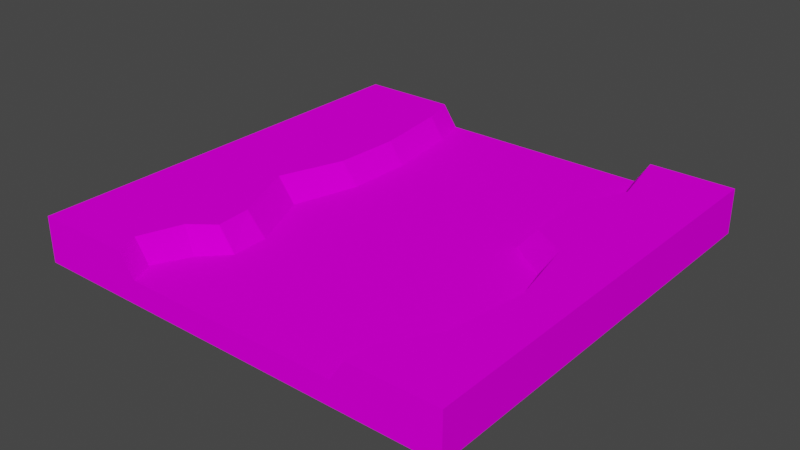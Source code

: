 # Source: trail_path.blend  (saved by Blender 3.6.13; exported with 4.5.12 LTS)
import bpy
from mathutils import Matrix  # noqa: F401  (used for matrix-valued properties, if any)

bpy.ops.wm.read_factory_settings(use_empty=True)
scene = bpy.context.scene
scene.name = 'Scene'

# ---- collections
col_collection = bpy.data.collections.new('Collection'); scene.collection.children.link(col_collection)

# ---- images (referenced by path relative to the original .blend; pixels are not part of the script)
import os
ASSET_DIR = os.environ.get("B2B_ASSET_DIR", "")  # directory of the original .blend (textures are referenced by path, not embedded)
HERE = os.path.dirname(os.path.abspath(__file__))  # packed textures are extracted next to this script under _unpacked/

def load_image(name, relpath, width, height, colorspace="sRGB"):
    """Load a texture the original file referenced (path relative to the .blend, or extracted next to this script)."""
    p = next((c for c in (os.path.join(HERE, relpath), os.path.join(ASSET_DIR, relpath)) if relpath and os.path.exists(c)), "")
    if p:
        img = bpy.data.images.load(p, check_existing=True)
        img.name = name
    else:  # same state as the original file: an image datablock whose file is absent (Cycles renders it pink)
        img = bpy.data.images.new(name, width, height)
        img.source = "FILE"
        img.filepath = "//" + (relpath or name)
    img.colorspace_settings.name = colorspace
    return img
img_trail_path_tex_png = load_image('trail_path_tex.png', 'Textures/trail_path_tex.png', 1024, 1024, 'sRGB')

# ---- materials (node trees are filled in below, after node groups)
mat_trail_path_material = bpy.data.materials.new('trail_path_material')
mat_trail_path_material.alpha_threshold = 0.0
mat_trail_path_material.use_transparent_shadow = False
mat_trail_path_material.roughness = 0.5
mat_trail_path_material.line_color = (0.0, 0.0, 0.0, 1.0)

# ---- material node trees
mat_trail_path_material.use_nodes = True; mat_trail_path_material.node_tree.nodes.clear()
_N = mat_trail_path_material.node_tree.nodes; _L = mat_trail_path_material.node_tree.links
n0 = _N.new('ShaderNodeOutputMaterial'); n0.name = 'Material Output'; n0.location = (300, 300)
n1 = _N.new('ShaderNodeTexImage'); n1.name = 'Image Texture'; n1.location = (-386, 211)
n1.image = img_trail_path_tex_png
n2 = _N.new('ShaderNodeBsdfDiffuse'); n2.name = 'Diffuse BSDF'; n2.location = (43, 256)
_L.new(n1.outputs[0], n2.inputs[0])
_L.new(n2.outputs[0], n0.inputs[0])
n0.is_active_output = True

# ---- world
world_world = bpy.data.worlds.new('World'); scene.world = world_world
world_world.use_nodes = True; world_world.node_tree.nodes.clear()
_N = world_world.node_tree.nodes; _L = world_world.node_tree.links
n0 = _N.new('ShaderNodeOutputWorld'); n0.name = 'World Output'; n0.location = (300, 300)
n1 = _N.new('ShaderNodeBackground'); n1.name = 'Background'; n1.location = (10, 300)
n1.inputs[0].default_value = (0.05088, 0.05088, 0.05088, 1.0)
_L.new(n1.outputs[0], n0.inputs[0])
n0.is_active_output = True
world_world.color = (0.05088, 0.05088, 0.05088)
world_world.use_sun_shadow = False
world_world.sun_shadow_jitter_overblur = 0.0

# ---- meshes
me_cube = bpy.data.meshes.new('Cube')
me_cube.from_pydata([(10.0, 10.0, 0.1673), (10.0, 10.0, -0.9205), (10.0, -10.0, 0.1673), (10.0, -10.0, -0.9205), (-10.0, 10.0, 0.1673), (-10.0, 10.0, -0.9205), (-10.0, -10.0, 0.1673), (-10.0, -10.0, -0.9205), (5.35, 10.0, 0.1673), (5.35, -10.0, 0.1673), (6.014, 6.861, 0.1673), (4.849, 4.466, 0.1673), (4.849, 1.458, 0.1673), (6.725, 0.1311, 0.1673), (7.47, -2.845, 0.1673), (6.92, -6.501, 0.1673), (5.561, -8.669, 0.1673), (-4.714, -10.0, 0.1673), (-4.714, 10.0, 0.1673), (-4.196, 8.284, 0.1673), (-3.744, 4.661, 0.1673), (-3.808, 1.587, 0.1673), (-4.682, -1.487, 0.1673), (-3.355, -4.463, 0.1673), (-3.323, -6.178, 0.1673), (-4.423, -7.31, 0.1673), (-5.199, -8.895, 0.1673), (-5.431, -10.0, 1.193), (-10.0, -10.0, 1.193), (10.0, 10.0, 1.193), (10.0, -10.0, 1.193), (-10.0, 10.0, 1.193), (6.027, 10.0, 1.193), (6.027, -10.0, 1.193), (6.674, 6.861, 1.193), (5.607, 4.466, 1.193), (5.704, 1.587, 1.193), (7.321, 0.584, 1.193), (8.033, -2.845, 1.193), (7.483, -6.501, 1.193), (6.124, -8.669, 1.193), (-5.431, 10.0, 1.193), (-4.913, 8.284, 1.193), (-4.46, 4.661, 1.193), (-4.619, 1.587, 1.193), (-5.661, -1.356, 1.193), (-4.297, -4.482, 1.193), (-4.171, -6.122, 1.193), (-5.252, -6.954, 1.193), (-5.916, -8.895, 1.193), (0.1763, 10.0, 0.1673), (-0.01506, -10.0, 0.1673), (0.08063, 0.0, 0.1673), (0.03278, -5.0, 0.1673), (0.1285, 5.0, 0.1673), (-10.0, 0.0, 1.193), (10.0, 0.0, 1.193), (2.668, -10.0, 0.1673), (-2.365, -10.0, 0.1673), (-2.269, 10.0, 0.1673), (2.763, 10.0, 0.1673)], [], [(6, 17, 27, 28), (3, 2, 9, 57, 51, 58, 17, 6, 7), (7, 6, 4, 5), (5, 1, 3, 7), (1, 0, 2, 3), (5, 4, 18, 59, 50, 60, 8, 0, 1), (29, 32, 34, 35, 36, 37, 38, 39, 40, 33, 30, 56), (23, 22, 45, 46), (27, 49, 48, 47, 46, 45, 44, 43, 42, 41, 31, 55, 28), (16, 9, 33, 40), (8, 10, 34, 32), (24, 23, 46, 47), (2, 0, 29, 56, 30), (10, 11, 35, 34), (25, 24, 47, 48), (18, 4, 31, 41), (11, 12, 36, 35), (26, 25, 48, 49), (4, 6, 28, 55, 31), (19, 18, 41, 42), (12, 13, 37, 36), (17, 26, 49, 27), (0, 8, 32, 29), (20, 19, 42, 43), (13, 14, 38, 37), (21, 20, 43, 44), (14, 15, 39, 38), (22, 21, 44, 45), (15, 16, 40, 39), (9, 2, 30, 33), (53, 57, 16), (16, 15, 53), (26, 58, 25), (24, 53, 23), (23, 53, 22), (53, 52, 22), (22, 52, 21), (52, 54, 21), (21, 54, 20), (20, 54, 19), (9, 16, 57), (51, 53, 58), (57, 53, 51), (17, 58, 26), (11, 10, 54), (12, 11, 54), (54, 52, 12), (12, 52, 13), (14, 13, 52), (52, 53, 14), (14, 53, 15), (25, 58, 24), (53, 24, 58), (19, 59, 18), (54, 59, 19), (59, 54, 50), (60, 54, 10), (60, 10, 8), (54, 60, 50)])
_uv = me_cube.uv_layers.new(name='UVMap')
_uv.uv.foreach_set('vector', [0.1602, 0.9999, 0.1602, 0.7357, 0.2115, 0.7715, 0.2115, 0.9999, 0.1059, 6.503e-05, 0.1602, 6.503e-05, 0.1602, 0.2325, 0.1602, 0.3666, 0.1602, 0.5008, 0.1602, 0.6182, 0.1602, 0.7357, 0.1602, 0.9999, 0.1059, 0.9999, 0.375, 0.0, 0.625, 0.0, 0.625, 0.25, 0.375, 0.25, 0.125, 0.5, 0.375, 0.5, 0.375, 0.75, 0.125, 0.75, 0.375, 0.5, 0.625, 0.5, 0.625, 0.75, 0.375, 0.75, 6.504e-05, 6.503e-05, 0.05445, 6.503e-05, 0.05445, 0.2643, 0.05445, 0.3866, 0.05445, 0.5088, 0.05445, 0.6382, 0.05445, 0.7675, 0.05445, 0.9999, 6.5e-05, 0.9999, 1.0, 1.0, 0.8185, 1.0, 0.8474, 0.8452, 0.8021, 0.7238, 0.8028, 0.5918, 0.8737, 0.5344, 0.9048, 0.3588, 0.8798, 0.1684, 0.8252, 0.05674, 0.8185, -0.0002039, 1.0, -0.0002039, 1.0, 0.5, 0.3338, 0.2793, 0.2744, 0.4257, 0.2068, 0.4302, 0.2681, 0.2748, 0.2168, -0.0002039, 0.2006, 0.05515, 0.2287, 0.1569, 0.2753, 0.2008, 0.2681, 0.2748, 0.2068, 0.4302, 0.2508, 0.5815, 0.2578, 0.7326, 0.2356, 0.9107, 0.2168, 1.0, 8.762e-06, 1.0, 8.765e-06, 0.5, 8.762e-06, -0.0002039, 0.7762, 0.06856, 0.7655, -0.0002039, 0.8185, -0.0002039, 0.8252, 0.05674, 0.7655, 1.0, 0.7957, 0.8489, 0.8474, 0.8452, 0.8185, 1.0, 0.3352, 0.1917, 0.3338, 0.2793, 0.2681, 0.2748, 0.2753, 0.2008, 0.625, 0.75, 0.625, 0.5, 0.625, 0.5, 0.625, 0.625, 0.625, 0.75, 0.7957, 0.8489, 0.7453, 0.7293, 0.8021, 0.7238, 0.8474, 0.8452, 0.2879, 0.1305, 0.3352, 0.1917, 0.2753, 0.2008, 0.2287, 0.1569, 0.05445, 0.2643, 0.05445, 6.503e-05, 0.1057, 6.504e-05, 0.1057, 0.2285, 0.7453, 0.7293, 0.749, 0.573, 0.8028, 0.5918, 0.8021, 0.7238, 0.2578, 0.05719, 0.2879, 0.1305, 0.2287, 0.1569, 0.2006, 0.05515, 0.625, 0.25, 0.625, 0.0, 0.625, 0.0, 0.625, 0.125, 0.625, 0.25, 0.2946, 0.9161, 0.2759, 1.0, 0.2168, 1.0, 0.2356, 0.9107, 0.749, 0.573, 0.8301, 0.4972, 0.8737, 0.5344, 0.8028, 0.5918, 0.2759, -0.0002039, 0.2578, 0.05719, 0.2006, 0.05515, 0.2168, -0.0002039, 0.05445, 0.9999, 0.05445, 0.7675, 0.1057, 0.8013, 0.1057, 0.9999, 0.3162, 0.734, 0.2946, 0.9161, 0.2356, 0.9107, 0.2578, 0.7326, 0.8301, 0.4972, 0.8532, 0.3579, 0.9048, 0.3588, 0.8737, 0.5344, 0.3137, 0.5781, 0.3162, 0.734, 0.2578, 0.7326, 0.2508, 0.5815, 0.8532, 0.3579, 0.8283, 0.1792, 0.8798, 0.1684, 0.9048, 0.3588, 0.2744, 0.4257, 0.3137, 0.5781, 0.2508, 0.5815, 0.2068, 0.4302, 0.8283, 0.1792, 0.7762, 0.06856, 0.8252, 0.05674, 0.8798, 0.1684, 0.1602, 0.2325, 0.1602, 6.503e-05, 0.2115, 6.498e-05, 0.2115, 0.1987, 0.5047, 0.2498, 0.6351, -0.0002039, 0.7762, 0.06856, 0.7762, 0.06856, 0.8283, 0.1792, 0.5047, 0.2498, 0.2578, 0.05719, 0.3866, -0.0002039, 0.2879, 0.1305, 0.3352, 0.1917, 0.5047, 0.2498, 0.3338, 0.2793, 0.3338, 0.2793, 0.5047, 0.2498, 0.2744, 0.4257, 0.5047, 0.2498, 0.5069, 0.5001, 0.2744, 0.4257, 0.2744, 0.4257, 0.5069, 0.5001, 0.3137, 0.5781, 0.5069, 0.5001, 0.509, 0.7503, 0.3137, 0.5781, 0.3137, 0.5781, 0.509, 0.7503, 0.3162, 0.734, 0.3162, 0.734, 0.509, 0.7503, 0.2946, 0.9161, 0.7655, -0.0002039, 0.7762, 0.06856, 0.6351, -0.0002039, 0.5026, -0.0002039, 0.5047, 0.2498, 0.3866, -0.0002039, 0.6351, -0.0002039, 0.5047, 0.2498, 0.5026, -0.0002039, 0.2759, -0.0002039, 0.3866, -0.0002039, 0.2578, 0.05719, 0.7453, 0.7293, 0.7957, 0.8489, 0.509, 0.7503, 0.749, 0.573, 0.7453, 0.7293, 0.509, 0.7503, 0.509, 0.7503, 0.5069, 0.5001, 0.749, 0.573, 0.749, 0.573, 0.5069, 0.5001, 0.8301, 0.4972, 0.8532, 0.3579, 0.8301, 0.4972, 0.5069, 0.5001, 0.5069, 0.5001, 0.5047, 0.2498, 0.8532, 0.3579, 0.8532, 0.3579, 0.5047, 0.2498, 0.8283, 0.1792, 0.2879, 0.1305, 0.3866, -0.0002039, 0.3352, 0.1917, 0.5047, 0.2498, 0.3352, 0.1917, 0.3866, -0.0002039, 0.2946, 0.9161, 0.3904, 1.0, 0.2759, 1.0, 0.509, 0.7503, 0.3904, 1.0, 0.2946, 0.9161, 0.3904, 1.0, 0.509, 0.7503, 0.5111, 1.0, 0.6388, 1.0, 0.509, 0.7503, 0.7957, 0.8489, 0.6388, 1.0, 0.7957, 0.8489, 0.7655, 1.0, 0.509, 0.7503, 0.6388, 1.0, 0.5111, 1.0])
me_cube.materials.append(mat_trail_path_material)
me_cube.use_mirror_vertex_groups = False
me_cube.update()

# ---- objects
ob_trail_path = bpy.data.objects.new('trail_path', me_cube)

# ---- transforms, parenting, visibility, modifiers, constraints
ob_trail_path.location = (0.0, 0.0, 0.0)
ob_trail_path.lock_rotations_4d = False
ob_trail_path.empty_display_type = 'ARROWS'
ob_trail_path.lineart.crease_threshold = 0.0

# ---- collection membership
col_collection.objects.link(ob_trail_path)

# ---- scene / render settings (as saved in the file)
scene.frame_start = 1; scene.frame_end = 250; scene.frame_set(1)
scene.render.engine = 'BLENDER_EEVEE_NEXT'
scene.cycles.sampling_pattern = 'TABULATED_SOBOL'
scene.view_settings.view_transform = 'Filmic'
bpy.context.view_layer.update()

# ---- added for rendering (the .blend has no active camera and no usable light): camera, sun
cam_auto = bpy.data.cameras.new('AutoCamera')
cam_auto.lens = 50.0
cam_auto.sensor_width = 36.0
cam_auto.clip_end = 1000.0
ob_auto_camera = bpy.data.objects.new('AutoCamera', cam_auto)
scene.collection.objects.link(ob_auto_camera)
ob_auto_camera.location = (26.2423, -31.4907, 21.1302)
ob_auto_camera.rotation_euler = (1.09748, -7.21219e-08, 0.694738)
scene.camera = ob_auto_camera
light_auto_sun = bpy.data.lights.new('AutoSun', 'SUN')
light_auto_sun.energy = 3.0
light_auto_sun.angle = 0.0523599
ob_auto_sun = bpy.data.objects.new('AutoSun', light_auto_sun)
scene.collection.objects.link(ob_auto_sun)
ob_auto_sun.rotation_euler = (0.872665, 0.174533, 0.523599)
bpy.context.view_layer.update()
